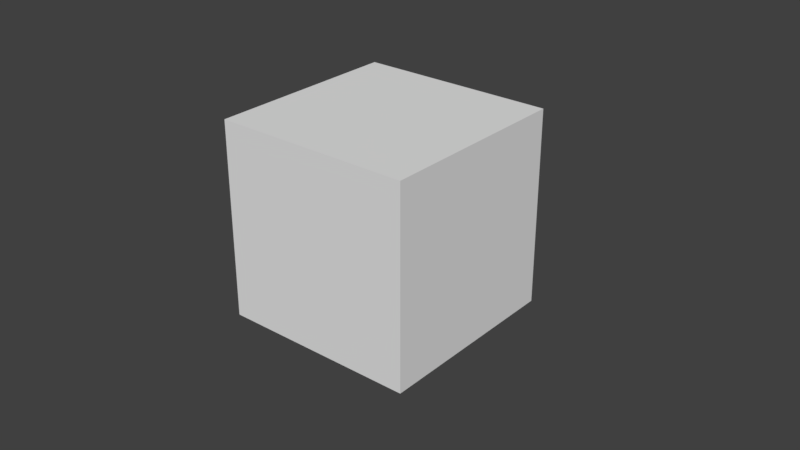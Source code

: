 # Source: boxes.blend  (saved by Blender 2.78.0; exported with 4.5.12 LTS)
import bpy
from mathutils import Matrix  # noqa: F401  (used for matrix-valued properties, if any)

bpy.ops.wm.read_factory_settings(use_empty=True)
scene = bpy.context.scene
scene.name = 'Scene'

# ---- collections
col_collection_1 = bpy.data.collections.new('Collection 1'); scene.collection.children.link(col_collection_1)
col_collection_1.hide_render = True
col_collection_1.hide_viewport = True
col_collection_2 = bpy.data.collections.new('Collection 2'); scene.collection.children.link(col_collection_2)

# ---- world
world_world = bpy.data.worlds.new('World'); scene.world = world_world
world_world.color = (0.05088, 0.05088, 0.05088)
world_world.use_sun_shadow = False
world_world.sun_shadow_jitter_overblur = 0.0
world_world.cycles.sampling_method = 'MANUAL'

# ---- meshes
me_cube_007 = bpy.data.meshes.new('Cube.007')
me_cube_007.from_pydata([(-0.2565, -0.9717, -0.5772), (-0.2565, -0.9717, 0.1902), (-0.2565, 0.9703, -0.5772), (-0.2565, 0.9703, 0.1902), (0.5109, -0.9717, -0.5772), (0.5109, -0.9717, 0.1902), (0.5109, 0.9703, -0.5772), (0.5109, 0.9703, 0.1902), (0.1272, 0.9703, -0.5772), (0.1016, 0.9447, 0.1458), (0.1272, -0.9717, -0.5772), (0.1016, -0.9461, 0.1458), (-0.09457, -0.9717, 0.5397), (-0.09457, 0.9703, 0.5397), (-0.1883, 0.9703, -0.5772), (-0.1627, -0.9461, 0.1458), (-0.1627, 0.9447, 0.1458), (-0.1883, -0.9717, -0.5772), (-0.1883, -0.9717, 0.1902), (-0.1883, 0.9703, 0.1902), (-0.04341, -0.9413, 0.5262), (-0.04205, 0.9587, 0.5262), (-0.1883, 0.9703, 0.1902), (0.1272, 0.9703, 0.1902), (0.1272, -0.9717, 0.1902), (-0.1883, -0.9717, 0.1902)], [], [(0, 1, 3, 2), (8, 23, 7, 6), (6, 7, 5, 4), (17, 25, 1, 0), (8, 6, 4, 10), (22, 3, 1, 25), (7, 23, 24, 5), (14, 8, 10, 17), (4, 5, 24, 10), (14, 22, 23, 8), (1, 12, 13, 3), (2, 3, 22, 14), (2, 14, 17, 0), (9, 16, 15, 11), (10, 24, 25, 17), (25, 22, 19, 18), (18, 19, 21, 20), (12, 20, 21, 13), (18, 20, 12, 1, 25), (22, 3, 13, 21), (16, 9, 23, 22), (9, 11, 24, 23), (11, 15, 25, 24), (15, 16, 22, 25)])
me_cube_007.use_remesh_preserve_volume = False
me_cube_007.use_remesh_preserve_attributes = False
me_cube_007.use_mirror_vertex_groups = False
me_cube_007.update()
me_cube_006 = bpy.data.meshes.new('Cube.006')
me_cube_006.from_pydata([(-0.3837, -0.3837, -0.3837), (-0.3837, -0.3837, 0.3837), (-0.3837, 0.3837, -0.3837), (-0.3837, 0.3837, 0.3837), (0.3837, -0.3837, -0.3837), (0.3837, -0.3837, 0.3837), (0.3837, 0.3837, -0.3837), (0.3837, 0.3837, 0.3837)], [], [(0, 1, 3, 2), (2, 3, 7, 6), (6, 7, 5, 4), (4, 5, 1, 0), (2, 6, 4, 0), (7, 3, 1, 5)])
_uv = me_cube_006.uv_layers.new(name='UVMap')
_uv.uv.foreach_set('vector', [0.25, 0.5, 0.25, 0.25, 0.5, 0.25, 0.5, 0.5, 0.5, 0.5, 0.75, 0.5, 0.75, 0.75, 0.5, 0.75, 0.5, 0.75, 0.5, 0.9999, 0.25, 0.9999, 0.25, 0.75, 0.25, 0.75, 8.659e-05, 0.75, 8.659e-05, 0.5, 0.25, 0.5, 0.5, 0.5, 0.5, 0.75, 0.25, 0.75, 0.25, 0.5, 0.5, 8.659e-05, 0.5, 0.25, 0.25, 0.25, 0.25, 8.659e-05])
me_cube_006.use_remesh_preserve_volume = False
me_cube_006.use_remesh_preserve_attributes = False
me_cube_006.use_mirror_vertex_groups = False
me_cube_006.update()

# ---- objects
ob_cardboard_box_2 = bpy.data.objects.new('cardboard_box_2', me_cube_007)
ob_cardboard_box_1 = bpy.data.objects.new('cardboard_box_1', me_cube_006)

# ---- transforms, parenting, visibility, modifiers, constraints
ob_cardboard_box_2.location = (0.0, 0.0, 0.0)
ob_cardboard_box_2.rotation_euler = (0.0, -0.0, 0.4624)
ob_cardboard_box_2.scale = (0.7737, 0.7737, 1.0)
ob_cardboard_box_2.lineart.crease_threshold = 0.0
ob_cardboard_box_1.location = (0.0, 0.0, 0.0)
ob_cardboard_box_1.lineart.crease_threshold = 0.0

# ---- collection membership
col_collection_1.objects.link(ob_cardboard_box_2)
col_collection_2.objects.link(ob_cardboard_box_1)

# ---- scene / render settings (as saved in the file)
scene.frame_start = 1; scene.frame_end = 250; scene.frame_set(1)
scene.render.engine = 'BLENDER_EEVEE_NEXT'
scene.render.resolution_percentage = 50
scene.render.dither_intensity = 0.0
scene.cycles.use_denoising = False
scene.cycles.samples = 128
scene.cycles.sampling_pattern = 'TABULATED_SOBOL'
scene.cycles.light_sampling_threshold = 0.0
scene.cycles.use_adaptive_sampling = False
scene.cycles.use_light_tree = False
scene.cycles.blur_glossy = 0.0
scene.cycles.sample_clamp_indirect = 0.0
scene.view_settings.view_transform = 'Standard'
bpy.context.view_layer.update()

# ---- added for rendering (the .blend has no active camera and no usable light): camera, sun
cam_auto = bpy.data.cameras.new('AutoCamera')
cam_auto.lens = 50.0
cam_auto.sensor_width = 36.0
cam_auto.clip_end = 1000.0
ob_auto_camera = bpy.data.objects.new('AutoCamera', cam_auto)
scene.collection.objects.link(ob_auto_camera)
ob_auto_camera.location = (2.29546, -2.67896, 1.76676)
ob_auto_camera.rotation_euler = (1.09748, -7.21219e-08, 0.694738)
scene.camera = ob_auto_camera
light_auto_sun = bpy.data.lights.new('AutoSun', 'SUN')
light_auto_sun.energy = 3.0
light_auto_sun.angle = 0.0523599
ob_auto_sun = bpy.data.objects.new('AutoSun', light_auto_sun)
scene.collection.objects.link(ob_auto_sun)
ob_auto_sun.rotation_euler = (0.872665, 0.174533, 0.523599)
bpy.context.view_layer.update()
